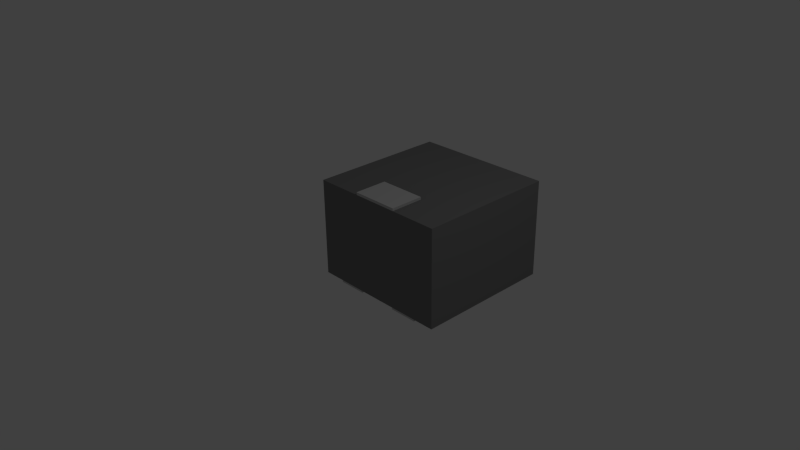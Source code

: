 # Source: 3214X-1-202E.blend  (saved by Blender 2.69.0; exported with 4.5.12 LTS)
import bpy
from mathutils import Matrix  # noqa: F401  (used for matrix-valued properties, if any)

bpy.ops.wm.read_factory_settings(use_empty=True)
scene = bpy.context.scene
scene.name = 'Scene'

# ---- collections
col_collection_1 = bpy.data.collections.new('Collection 1'); scene.collection.children.link(col_collection_1)

# ---- materials (node trees are filled in below, after node groups)
mat_shape_002 = bpy.data.materials.new('Shape.002')
mat_shape_002.alpha_threshold = 0.0
mat_shape_002.use_transparent_shadow = False
mat_shape_002.diffuse_color = (0.5804, 0.5804, 0.5804, 1.0)
mat_shape_002.roughness = 0.5
mat_shape_002.line_color = (0.0, 0.0, 0.0, 1.0)
mat_shape_001 = bpy.data.materials.new('Shape.001')
mat_shape_001.alpha_threshold = 0.0
mat_shape_001.use_transparent_shadow = False
mat_shape_001.diffuse_color = (0.2075, 0.2075, 0.2075, 1.0)
mat_shape_001.roughness = 0.5
mat_shape_001.line_color = (0.0, 0.0, 0.0, 1.0)
mat_shape = bpy.data.materials.new('Shape')
mat_shape.alpha_threshold = 0.0
mat_shape.use_transparent_shadow = False
mat_shape.diffuse_color = (0.4605, 0.4605, 0.4605, 1.0)
mat_shape.roughness = 0.5
mat_shape.line_color = (0.0, 0.0, 0.0, 1.0)

# ---- material node trees

# ---- world
world_world = bpy.data.worlds.new('World'); scene.world = world_world
world_world.color = (0.05088, 0.05088, 0.05088)
world_world.use_sun_shadow = False
world_world.sun_shadow_jitter_overblur = 0.0
world_world.cycles.sampling_method = 'MANUAL'
world_world.cycles.sample_map_resolution = 256

# ---- cameras
cam_camera = bpy.data.cameras.new('Camera')
cam_camera.clip_end = 100.0
cam_camera.lens = 35.0
cam_camera.sensor_width = 32.0
cam_camera.sensor_height = 18.0
cam_camera.ortho_scale = 7.314
cam_camera.dof.focus_distance = 0.0
cam_camera.dof.aperture_fstop = 128.0

# ---- lights
light_lamp = bpy.data.lights.new('Lamp', 'POINT')
light_lamp.transmission_factor = 0.0
light_lamp.cutoff_distance = 30.0
light_lamp.energy = 100.0
light_lamp.shadow_buffer_clip_start = 1.001
light_lamp.shadow_soft_size = 0.1
light_lamp.shadow_maximum_resolution = 0.006
light_lamp.use_absolute_resolution = True
light_lamp.cycles.use_multiple_importance_sampling = False

# ---- meshes
me_shapeindexedfaceset = bpy.data.meshes.new('ShapeIndexedFaceSet')
me_shapeindexedfaceset.from_pydata([(0.0, 0.0, 0.0), (1.022, 0.2113, 2.038), (0.429, 0.2402, 2.038), (0.7401, 0.5224, 2.038), (0.7113, -0.07088, 2.038), (1.016, 0.1651, 2.038), (1.003, 0.1204, 2.038), (0.9835, 0.07824, 2.038), (0.9572, 0.03973, 2.038), (0.9253, 0.005805, 2.038), (0.8884, -0.02271, 2.038), (0.8475, -0.0451, 2.038), (0.8036, -0.06082, 2.038), (0.7579, -0.06949, 2.038), (0.665, -0.06497, 2.038), (0.6203, -0.0519, 2.038), (0.5782, -0.032, 2.038), (0.5397, -0.005745, 2.038), (0.5057, 0.02621, 2.038), (0.4772, 0.06307, 2.038), (0.4548, 0.1039, 2.038), (0.4391, 0.1478, 2.038), (0.4304, 0.1936, 2.038), (0.435, 0.2864, 2.038), (0.448, 0.3312, 2.038), (0.4679, 0.3733, 2.038), (0.4942, 0.4118, 2.038), (0.5261, 0.4457, 2.038), (0.563, 0.4742, 2.038), (0.6039, 0.4966, 2.038), (0.6477, 0.5124, 2.038), (0.6935, 0.521, 2.038), (0.7864, 0.5165, 2.038), (0.8311, 0.5034, 2.038), (0.8732, 0.4835, 2.038), (0.9117, 0.4573, 2.038), (0.9457, 0.4253, 2.038), (0.9742, 0.3885, 2.038), (0.9966, 0.3476, 2.038), (1.012, 0.3037, 2.038), (1.021, 0.2579, 2.038), (0.8311, 0.5034, 1.972), (0.4772, 0.06307, 1.972), (0.5057, 0.02621, 1.972), (0.5397, -0.005745, 1.972), (0.5782, -0.032, 1.972), (0.6203, -0.0519, 1.972), (0.9742, 0.3885, 1.972), (0.9457, 0.4253, 1.972), (0.9117, 0.4573, 1.972), (0.8732, 0.4835, 1.972), (0.3438, 0.7115, 0.03789), (-0.3339, 0.7115, 0.03789), (-0.3339, 0.7115, 0.5199), (0.3438, 0.7115, 0.5199), (0.3438, 0.7488, 0.5199), (0.3438, 0.7488, 0.03789), (-0.3339, 0.7488, 0.03789), (-0.3339, 0.7488, 0.5199), (0.7052, -0.6947, 0.03789), (0.2986, -0.6947, 0.03789), (-0.2897, -0.6947, 0.03789), (-0.6963, -0.6947, 0.03789), (0.7052, -0.6947, 0.4992), (0.2986, -0.6947, 0.4992), (-0.2897, -0.6947, 0.4992), (-0.6963, -0.6947, 0.4992), (-0.6963, -0.7207, 0.4992), (-0.6963, -0.7207, 0.03789), (-0.2897, -0.7207, 0.03789), (-0.2897, -0.7207, 0.4992), (0.2986, -0.7207, 0.4992), (0.2986, -0.7207, 0.03789), (0.7052, -0.7207, 0.03789), (0.7052, -0.7207, 0.4992)], [], [(1, 40, 39), (1, 39, 38), (1, 38, 37), (1, 37, 15), (1, 15, 14), (1, 14, 4), (1, 4, 13), (1, 13, 12), (1, 12, 11), (1, 11, 10), (1, 10, 9), (1, 9, 8), (1, 8, 7), (1, 7, 6), (1, 6, 5), (2, 22, 21), (2, 21, 20), (2, 20, 19), (2, 19, 33), (2, 33, 32), (2, 32, 3), (2, 3, 31), (2, 31, 30), (2, 30, 29), (2, 29, 28), (2, 28, 27), (2, 27, 26), (2, 26, 25), (2, 25, 24), (2, 24, 23), (15, 37, 47, 46), (15, 46, 45, 16), (16, 45, 44, 17), (17, 44, 43, 18), (18, 43, 42, 19), (19, 42, 41, 33), (33, 41, 50, 34), (34, 50, 49, 35), (35, 49, 48, 36), (36, 48, 47, 37), (41, 42, 43), (41, 43, 44), (41, 44, 45), (41, 45, 46), (41, 46, 47), (41, 47, 48), (41, 48, 49), (41, 49, 50), (51, 52, 57, 56), (51, 56, 55, 54), (52, 53, 58, 57), (53, 54, 55, 58), (55, 56, 57, 58), (59, 63, 74, 73), (59, 73, 72, 60), (60, 72, 71, 64), (61, 65, 70, 69), (61, 69, 68, 62), (62, 68, 67, 66), (63, 64, 71, 74), (65, 66, 67, 70), (67, 68, 69, 70), (71, 72, 73, 74)])
me_shapeindexedfaceset.materials.append(mat_shape_002)
me_shapeindexedfaceset.use_remesh_preserve_volume = False
me_shapeindexedfaceset.use_remesh_preserve_attributes = False
me_shapeindexedfaceset.use_mirror_vertex_groups = False
me_shapeindexedfaceset.update()
me_shapeindexedfaceset_002 = bpy.data.meshes.new('ShapeIndexedFaceSet.002')
me_shapeindexedfaceset_002.from_pydata([(0.0, 0.0, 0.0), (1.022, 0.7115, 2.038), (1.022, -0.6947, 2.038), (-1.012, -0.6947, 2.038), (-1.012, 0.7115, 2.038), (1.022, 0.7115, 0.03789), (1.022, -0.6947, 0.03789), (-1.012, -0.6947, 0.03789), (-1.012, 0.7115, 0.03789), (0.4299, 0.7115, 2.038), (0.4299, -0.6947, 2.038), (1.022, 0.4828, 2.038), (1.022, -0.03123, 2.038), (0.4299, -0.03123, 2.038), (0.4299, 0.4828, 2.038), (1.022, 0.2113, 2.038), (0.429, 0.2402, 2.038), (0.7401, 0.5224, 2.038), (0.7113, -0.07088, 2.038), (1.016, 0.1651, 2.038), (1.003, 0.1204, 2.038), (0.9835, 0.07824, 2.038), (0.9572, 0.03973, 2.038), (0.9253, 0.005805, 2.038), (0.8884, -0.02271, 2.038), (0.8475, -0.0451, 2.038), (0.8036, -0.06082, 2.038), (0.7579, -0.06949, 2.038), (0.665, -0.06497, 2.038), (0.6203, -0.0519, 2.038), (0.5782, -0.032, 2.038), (0.5397, -0.005745, 2.038), (0.5057, 0.02621, 2.038), (0.4772, 0.06307, 2.038), (0.4548, 0.1039, 2.038), (0.4391, 0.1478, 2.038), (0.4304, 0.1936, 2.038), (0.435, 0.2864, 2.038), (0.448, 0.3312, 2.038), (0.4679, 0.3733, 2.038), (0.4942, 0.4118, 2.038), (0.5261, 0.4457, 2.038), (0.563, 0.4742, 2.038), (0.6039, 0.4966, 2.038), (0.6477, 0.5124, 2.038), (0.6935, 0.521, 2.038), (0.7864, 0.5165, 2.038), (0.8311, 0.5034, 2.038), (0.8732, 0.4835, 2.038), (0.9117, 0.4573, 2.038), (0.9457, 0.4253, 2.038), (0.9742, 0.3885, 2.038), (0.9966, 0.3476, 2.038), (1.012, 0.3037, 2.038), (1.021, 0.2579, 2.038), (1.022, 0.7115, 0.5199), (-1.012, 0.7115, 0.5199), (0.3438, 0.7115, 0.03789), (-0.3339, 0.7115, 0.03789), (-0.3339, 0.7115, 0.5199), (0.3438, 0.7115, 0.5199), (1.022, -0.6947, 0.4992), (-1.012, -0.6947, 0.4992), (0.7052, -0.6947, 0.03789), (0.2986, -0.6947, 0.03789), (-0.2897, -0.6947, 0.03789), (-0.6963, -0.6947, 0.03789), (0.7052, -0.6947, 0.4992), (0.2986, -0.6947, 0.4992), (-0.2897, -0.6947, 0.4992), (-0.6963, -0.6947, 0.4992)], [], [(1, 9, 14), (1, 14, 17), (1, 17, 11), (1, 11, 15), (1, 15, 12), (1, 12, 2), (1, 2, 61), (1, 61, 6), (1, 6, 5), (1, 5, 55), (1, 55, 60), (1, 60, 59), (1, 59, 56), (1, 56, 4), (1, 4, 9), (2, 10, 3), (2, 3, 62), (2, 62, 70), (2, 70, 69), (2, 69, 68), (2, 68, 67), (2, 67, 61), (2, 12, 18), (2, 18, 13), (2, 13, 10), (3, 4, 56), (3, 56, 8), (3, 8, 7), (3, 7, 62), (3, 10, 13), (3, 13, 16), (3, 16, 14), (3, 14, 9), (3, 9, 4), (5, 6, 63), (5, 63, 64), (5, 64, 65), (5, 65, 66), (5, 66, 7), (5, 7, 8), (5, 8, 58), (5, 58, 57), (5, 57, 60, 55), (6, 61, 67, 63), (7, 66, 70, 62), (8, 56, 59, 58), (11, 17, 46), (11, 46, 47), (11, 47, 48), (11, 48, 49), (11, 49, 50), (11, 50, 51), (11, 51, 52), (11, 52, 53), (11, 53, 54), (11, 54, 15), (12, 15, 19), (12, 19, 20), (12, 20, 21), (12, 21, 22), (12, 22, 23), (12, 23, 24), (12, 24, 25), (12, 25, 26), (12, 26, 27), (12, 27, 18), (13, 18, 28), (13, 28, 29), (13, 29, 30), (13, 30, 31), (13, 31, 32), (13, 32, 33), (13, 33, 34), (13, 34, 35), (13, 35, 36), (13, 36, 16), (14, 16, 37), (14, 37, 38), (14, 38, 39), (14, 39, 40), (14, 40, 41), (14, 41, 42), (14, 42, 43), (14, 43, 44), (14, 44, 45), (14, 45, 17), (64, 68, 69, 65)])
me_shapeindexedfaceset_002.materials.append(mat_shape_001)
me_shapeindexedfaceset_002.use_remesh_preserve_volume = False
me_shapeindexedfaceset_002.use_remesh_preserve_attributes = False
me_shapeindexedfaceset_002.use_mirror_vertex_groups = False
me_shapeindexedfaceset_002.update()
me_shapeindexedfaceset_001 = bpy.data.meshes.new('ShapeIndexedFaceSet.001')
me_shapeindexedfaceset_001.from_pydata([(0.0, 0.0, 0.0), (-0.5698, 0.4612, 2.045), (-0.6047, 0.5404, 2.045), (-0.6916, 0.5722, 2.045), (-0.7794, 0.5407, 2.045), (-0.8152, 0.4761, 2.045), (-0.8066, 0.4569, 2.045), (-0.7866, 0.4486, 2.045), (-0.7689, 0.4555, 2.045), (-0.7577, 0.4721, 2.045), (-0.7477, 0.4915, 2.045), (-0.728, 0.5081, 2.045), (-0.6928, 0.515, 2.045), (-0.6459, 0.5001, 2.045), (-0.627, 0.4635, 2.045), (-0.6324, 0.4452, 2.045), (-0.6513, 0.4206, 2.045), (-0.6762, 0.3949, 2.045), (-0.7105, 0.3637, 2.045), (-0.7463, 0.3331, 2.045), (-0.7874, 0.2993, 2.045), (-0.8266, 0.2673, 2.045), (-0.8266, 0.2073, 2.045), (-0.5669, 0.2073, 2.045), (-0.5669, 0.2576, 2.045), (-0.5955, 0.2953, 2.045), (-0.6241, 0.2645, 2.045), (-0.7391, 0.2645, 2.045), (-0.6224, 0.3683, 2.045), (-0.5804, 0.4175, 2.045), (-0.5698, 0.4612, 1.988), (-0.6047, 0.5404, 1.988), (-0.6916, 0.5722, 1.988), (-0.7794, 0.5407, 1.988), (-0.8152, 0.4761, 1.988), (-0.8066, 0.4569, 1.988), (-0.7866, 0.4486, 1.988), (-0.7689, 0.4555, 1.988), (-0.7577, 0.4721, 1.988), (-0.7477, 0.4915, 1.988), (-0.728, 0.5081, 1.988), (-0.6928, 0.515, 1.988), (-0.6459, 0.5001, 1.988), (-0.627, 0.4635, 1.988), (-0.6324, 0.4452, 1.988), (-0.6513, 0.4206, 1.988), (-0.6762, 0.3949, 1.988), (-0.7105, 0.3637, 1.988), (-0.7463, 0.3331, 1.988), (-0.7874, 0.2993, 1.988), (-0.8266, 0.2673, 1.988), (-0.8266, 0.2073, 1.988), (-0.5669, 0.2073, 1.988), (-0.5669, 0.2576, 1.988), (-0.5955, 0.2953, 1.988), (-0.6241, 0.2645, 1.988), (-0.7391, 0.2645, 1.988), (-0.6224, 0.3683, 1.988), (-0.5804, 0.4175, 1.988), (-0.3427, 0.5722, 2.045), (-0.4122, 0.549, 2.045), (-0.454, 0.4907, 2.045), (-0.4668, 0.4126, 2.045), (-0.4668, 0.3583, 2.045), (-0.4351, 0.245, 2.045), (-0.3427, 0.1987, 2.045), (-0.2732, 0.2218, 2.045), (-0.2315, 0.2802, 2.045), (-0.2186, 0.3583, 2.045), (-0.2186, 0.4126, 2.045), (-0.2503, 0.5259, 2.045), (-0.4096, 0.4166, 2.045), (-0.3913, 0.4881, 2.045), (-0.3427, 0.515, 2.045), (-0.2941, 0.4881, 2.045), (-0.2758, 0.4166, 2.045), (-0.2758, 0.3543, 2.045), (-0.2941, 0.2828, 2.045), (-0.3427, 0.2559, 2.045), (-0.3913, 0.2828, 2.045), (-0.4096, 0.3543, 2.045), (-0.3427, 0.5722, 1.988), (-0.4122, 0.549, 1.988), (-0.454, 0.4907, 1.988), (-0.4668, 0.4126, 1.988), (-0.4668, 0.3583, 1.988), (-0.4351, 0.245, 1.988), (-0.3427, 0.1987, 1.988), (-0.2732, 0.2218, 1.988), (-0.2315, 0.2802, 1.988), (-0.2186, 0.3583, 1.988), (-0.2186, 0.4126, 1.988), (-0.2503, 0.5259, 1.988), (-0.4096, 0.4166, 1.988), (-0.3913, 0.4881, 1.988), (-0.3427, 0.515, 1.988), (-0.2941, 0.4881, 1.988), (-0.2758, 0.4166, 1.988), (-0.2758, 0.3543, 1.988), (-0.2941, 0.2828, 1.988), (-0.3427, 0.2559, 1.988), (-0.3913, 0.2828, 1.988), (-0.4096, 0.3543, 1.988), (0.1166, 0.4612, 2.045), (0.08171, 0.5404, 2.045), (-0.005235, 0.5722, 2.045), (-0.09304, 0.5407, 2.045), (-0.1288, 0.4761, 2.045), (-0.1202, 0.4569, 2.045), (-0.1002, 0.4486, 2.045), (-0.08245, 0.4555, 2.045), (-0.0713, 0.4721, 2.045), (-0.06129, 0.4915, 2.045), (-0.04156, 0.5081, 2.045), (-0.006379, 0.515, 2.045), (0.04053, 0.5001, 2.045), (0.0594, 0.4635, 2.045), (0.05397, 0.4452, 2.045), (0.03509, 0.4206, 2.045), (0.01021, 0.3949, 2.045), (-0.02411, 0.3637, 2.045), (-0.05986, 0.3331, 2.045), (-0.101, 0.2993, 2.045), (-0.1402, 0.2673, 2.045), (-0.1402, 0.2073, 2.045), (0.1195, 0.2073, 2.045), (0.1195, 0.2576, 2.045), (0.09086, 0.2953, 2.045), (0.06226, 0.2645, 2.045), (-0.05271, 0.2645, 2.045), (0.06398, 0.3683, 2.045), (0.106, 0.4175, 2.045), (0.1166, 0.4612, 1.988), (0.08171, 0.5404, 1.988), (-0.005235, 0.5722, 1.988), (-0.09304, 0.5407, 1.988), (-0.1288, 0.4761, 1.988), (-0.1202, 0.4569, 1.988), (-0.1002, 0.4486, 1.988), (-0.08245, 0.4555, 1.988), (-0.0713, 0.4721, 1.988), (-0.06129, 0.4915, 1.988), (-0.04156, 0.5081, 1.988), (-0.006379, 0.515, 1.988), (0.04053, 0.5001, 1.988), (0.0594, 0.4635, 1.988), (0.05397, 0.4452, 1.988), (0.03509, 0.4206, 1.988), (0.01021, 0.3949, 1.988), (-0.02411, 0.3637, 1.988), (-0.05986, 0.3331, 1.988), (-0.101, 0.2993, 1.988), (-0.1402, 0.2673, 1.988), (-0.1402, 0.2073, 1.988), (0.1195, 0.2073, 1.988), (0.1195, 0.2576, 1.988), (0.09086, 0.2953, 1.988), (0.06226, 0.2645, 1.988), (-0.05271, 0.2645, 1.988), (0.06398, 0.3683, 1.988), (0.106, 0.4175, 1.988)], [], [(1, 2, 13, 14), (1, 14, 15, 29), (1, 29, 58, 30), (1, 30, 31, 2), (2, 3, 12, 13), (2, 31, 32, 3), (3, 4, 11, 12), (3, 32, 33, 4), (4, 5, 9, 10), (4, 10, 11), (4, 33, 34, 5), (5, 6, 8, 9), (5, 34, 35, 6), (6, 7, 8), (6, 35, 36, 7), (7, 36, 37, 8), (8, 37, 38, 9), (9, 38, 39, 10), (10, 39, 40, 11), (11, 40, 41, 12), (12, 41, 42, 13), (13, 42, 43, 14), (14, 43, 44, 15), (15, 16, 28, 29), (15, 44, 45, 16), (16, 17, 28), (16, 45, 46, 17), (17, 18, 28), (17, 46, 47, 18), (18, 19, 27, 28), (18, 47, 48, 19), (19, 20, 27), (19, 48, 49, 20), (20, 21, 22, 27), (20, 49, 50, 21), (21, 50, 51, 22), (22, 23, 26, 27), (22, 51, 52, 23), (23, 24, 25, 26), (23, 52, 53, 24), (24, 53, 54, 25), (25, 54, 55, 26), (26, 55, 56, 27), (27, 56, 57, 28), (28, 57, 58, 29), (30, 43, 42, 31), (30, 58, 44, 43), (31, 42, 41, 32), (32, 41, 40, 33), (33, 39, 38, 34), (33, 40, 39), (34, 38, 37, 35), (35, 37, 36), (44, 58, 57, 45), (45, 57, 46), (46, 57, 47), (47, 57, 56, 48), (48, 56, 49), (49, 56, 51, 50), (51, 56, 55, 52), (52, 55, 54, 53), (59, 60, 72, 73), (59, 70, 92, 81), (59, 73, 74, 70), (59, 81, 82, 60), (60, 61, 72), (60, 82, 83, 61), (61, 62, 71, 72), (61, 83, 84, 62), (62, 63, 80, 71), (62, 84, 85, 63), (63, 64, 79, 80), (63, 85, 86, 64), (64, 65, 78, 79), (64, 86, 87, 65), (65, 66, 77, 78), (65, 87, 88, 66), (66, 67, 77), (66, 88, 89, 67), (67, 68, 76, 77), (67, 89, 90, 68), (68, 69, 75, 76), (68, 90, 91, 69), (69, 70, 74, 75), (69, 91, 92, 70), (71, 80, 102, 93), (71, 93, 94, 72), (72, 94, 95, 73), (73, 95, 96, 74), (74, 96, 97, 75), (75, 97, 98, 76), (76, 98, 99, 77), (77, 99, 100, 78), (78, 100, 101, 79), (79, 101, 102, 80), (81, 92, 96, 95), (81, 95, 94, 82), (82, 94, 83), (83, 94, 93, 84), (84, 93, 102, 85), (85, 102, 101, 86), (86, 101, 100, 87), (87, 100, 99, 88), (88, 99, 89), (89, 99, 98, 90), (90, 98, 97, 91), (91, 97, 96, 92), (103, 104, 115, 116), (103, 116, 117, 131), (103, 131, 160, 132), (103, 132, 133, 104), (104, 105, 114, 115), (104, 133, 134, 105), (105, 106, 113, 114), (105, 134, 135, 106), (106, 107, 111, 112), (106, 112, 113), (106, 135, 136, 107), (107, 108, 110, 111), (107, 136, 137, 108), (108, 109, 110), (108, 137, 138, 109), (109, 138, 139, 110), (110, 139, 140, 111), (111, 140, 141, 112), (112, 141, 142, 113), (113, 142, 143, 114), (114, 143, 144, 115), (115, 144, 145, 116), (116, 145, 146, 117), (117, 118, 130, 131), (117, 146, 147, 118), (118, 119, 130), (118, 147, 148, 119), (119, 120, 130), (119, 148, 149, 120), (120, 121, 129, 130), (120, 149, 150, 121), (121, 122, 129), (121, 150, 151, 122), (122, 123, 124, 129), (122, 151, 152, 123), (123, 152, 153, 124), (124, 125, 128, 129), (124, 153, 154, 125), (125, 126, 127, 128), (125, 154, 155, 126), (126, 155, 156, 127), (127, 156, 157, 128), (128, 157, 158, 129), (129, 158, 159, 130), (130, 159, 160, 131), (132, 145, 144, 133), (132, 160, 146, 145), (133, 144, 143, 134), (134, 143, 142, 135), (135, 141, 140, 136), (135, 142, 141), (136, 140, 139, 137), (137, 139, 138), (146, 160, 159, 147), (147, 159, 148), (148, 159, 149), (149, 159, 158, 150), (150, 158, 151), (151, 158, 153, 152), (153, 158, 157, 154), (154, 157, 156, 155)])
me_shapeindexedfaceset_001.materials.append(mat_shape)
me_shapeindexedfaceset_001.use_remesh_preserve_volume = False
me_shapeindexedfaceset_001.use_remesh_preserve_attributes = False
me_shapeindexedfaceset_001.use_mirror_vertex_groups = False
me_shapeindexedfaceset_001.update()

# ---- objects
ob_shapeindexedfaceset_002 = bpy.data.objects.new('ShapeIndexedFaceSet.002', me_shapeindexedfaceset)
ob_shapeindexedfaceset_001 = bpy.data.objects.new('ShapeIndexedFaceSet.001', me_shapeindexedfaceset_002)
ob_shapeindexedfaceset = bpy.data.objects.new('ShapeIndexedFaceSet', me_shapeindexedfaceset_001)
ob_lamp = bpy.data.objects.new('Lamp', light_lamp)
ob_camera = bpy.data.objects.new('Camera', cam_camera)

# ---- transforms, parenting, visibility, modifiers, constraints
ob_shapeindexedfaceset_002.location = (0.0, 0.0, 0.0)
ob_shapeindexedfaceset_002.rotation_euler = (1.571, -0.0, 3.142)
ob_shapeindexedfaceset_002.lineart.crease_threshold = 0.0
ob_shapeindexedfaceset_001.location = (0.0, 0.0, 0.0)
ob_shapeindexedfaceset_001.rotation_euler = (1.571, -0.0, 3.142)
ob_shapeindexedfaceset_001.lineart.crease_threshold = 0.0
ob_shapeindexedfaceset.location = (0.0, 0.0, 0.0)
ob_shapeindexedfaceset.rotation_euler = (1.571, -0.0, 3.142)
ob_shapeindexedfaceset.lineart.crease_threshold = 0.0
ob_lamp.location = (4.076, 1.005, 5.904)
ob_lamp.rotation_euler = (0.6503, 0.05522, 1.866)
ob_lamp.lock_rotations_4d = False
ob_lamp.empty_display_type = 'ARROWS'
ob_lamp.color = (0.0, 0.0, 0.0, 0.0)
ob_lamp.lineart.crease_threshold = 0.0
ob_camera.location = (7.481, -6.508, 5.344)
ob_camera.rotation_euler = (1.109, 0.01082, 0.8149)
ob_camera.lock_rotations_4d = False
ob_camera.empty_display_type = 'ARROWS'
ob_camera.color = (0.0, 0.0, 0.0, 0.0)
ob_camera.display_type = 'WIRE'
ob_camera.lineart.crease_threshold = 0.0

# ---- collection membership
col_collection_1.objects.link(ob_shapeindexedfaceset_002)
col_collection_1.objects.link(ob_shapeindexedfaceset_001)
col_collection_1.objects.link(ob_shapeindexedfaceset)
col_collection_1.objects.link(ob_lamp)
col_collection_1.objects.link(ob_camera)

# ---- scene / render settings (as saved in the file)
scene.camera = ob_camera
scene.frame_start = 1; scene.frame_end = 250; scene.frame_set(1)
scene.render.engine = 'BLENDER_EEVEE_NEXT'
scene.render.image_settings.compression = 90
scene.render.resolution_percentage = 50
scene.render.dither_intensity = 0.0
scene.cycles.use_denoising = False
scene.cycles.samples = 10
scene.cycles.sampling_pattern = 'TABULATED_SOBOL'
scene.cycles.light_sampling_threshold = 0.0
scene.cycles.use_adaptive_sampling = False
scene.cycles.use_light_tree = False
scene.cycles.blur_glossy = 0.0
scene.cycles.volume_bounces = 1
scene.cycles.pixel_filter_type = 'GAUSSIAN'
scene.cycles.sample_clamp_indirect = 0.0
scene.view_settings.view_transform = 'Standard'
bpy.context.view_layer.update()
